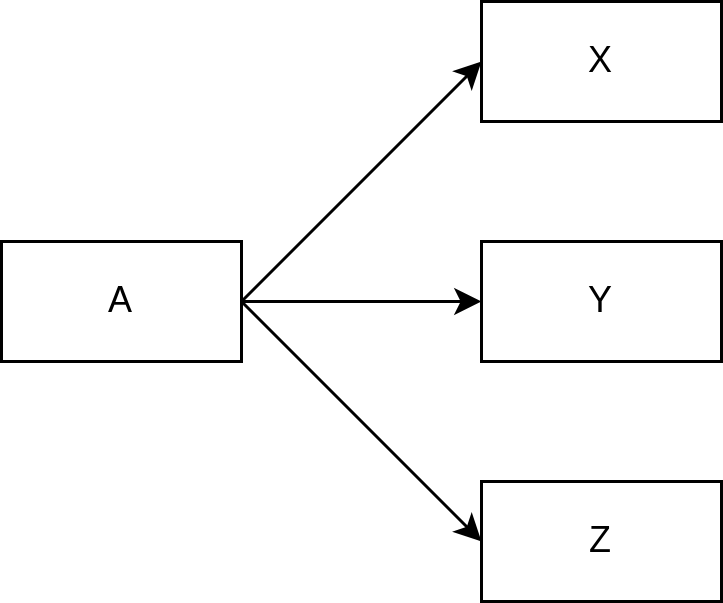

The diagram above was exported from draw.io. Its source (the exported page's mxGraphModel, read from the mxfile embedded in the PNG):
<mxGraphModel dx="698" dy="603" grid="1" gridSize="10" guides="1" tooltips="1" connect="1" arrows="1" fold="1" page="1" pageScale="1" pageWidth="827" pageHeight="1169" math="0" shadow="0">
  <root>
    <mxCell id="0" />
    <mxCell id="1" parent="0" />
    <mxCell id="gPdbP3Nv2Iej_qGwbLUv-1" value="A" style="rounded=0;whiteSpace=wrap;html=1;" vertex="1" parent="1">
      <mxGeometry x="200" y="200" width="80" height="40" as="geometry" />
    </mxCell>
    <mxCell id="gPdbP3Nv2Iej_qGwbLUv-2" value="X" style="rounded=0;whiteSpace=wrap;html=1;" vertex="1" parent="1">
      <mxGeometry x="360" y="120" width="80" height="40" as="geometry" />
    </mxCell>
    <mxCell id="gPdbP3Nv2Iej_qGwbLUv-3" value="Y" style="rounded=0;whiteSpace=wrap;html=1;" vertex="1" parent="1">
      <mxGeometry x="360" y="200" width="80" height="40" as="geometry" />
    </mxCell>
    <mxCell id="gPdbP3Nv2Iej_qGwbLUv-4" value="Z" style="rounded=0;whiteSpace=wrap;html=1;" vertex="1" parent="1">
      <mxGeometry x="360" y="280" width="80" height="40" as="geometry" />
    </mxCell>
    <mxCell id="gPdbP3Nv2Iej_qGwbLUv-6" value="" style="endArrow=classic;html=1;rounded=0;entryX=0;entryY=0.5;entryDx=0;entryDy=0;exitX=1;exitY=0.5;exitDx=0;exitDy=0;" edge="1" parent="1" source="gPdbP3Nv2Iej_qGwbLUv-1" target="gPdbP3Nv2Iej_qGwbLUv-2">
      <mxGeometry width="50" height="50" relative="1" as="geometry">
        <mxPoint x="240" y="130" as="sourcePoint" />
        <mxPoint x="390" y="290" as="targetPoint" />
      </mxGeometry>
    </mxCell>
    <mxCell id="gPdbP3Nv2Iej_qGwbLUv-9" value="" style="endArrow=classic;html=1;rounded=0;entryX=0;entryY=0.5;entryDx=0;entryDy=0;exitX=1;exitY=0.5;exitDx=0;exitDy=0;" edge="1" parent="1" source="gPdbP3Nv2Iej_qGwbLUv-1" target="gPdbP3Nv2Iej_qGwbLUv-3">
      <mxGeometry width="50" height="50" relative="1" as="geometry">
        <mxPoint x="290" y="230" as="sourcePoint" />
        <mxPoint x="370" y="150" as="targetPoint" />
      </mxGeometry>
    </mxCell>
    <mxCell id="gPdbP3Nv2Iej_qGwbLUv-10" value="" style="endArrow=classic;html=1;rounded=0;entryX=0;entryY=0.5;entryDx=0;entryDy=0;exitX=1;exitY=0.5;exitDx=0;exitDy=0;" edge="1" parent="1" source="gPdbP3Nv2Iej_qGwbLUv-1" target="gPdbP3Nv2Iej_qGwbLUv-4">
      <mxGeometry width="50" height="50" relative="1" as="geometry">
        <mxPoint x="300" y="240" as="sourcePoint" />
        <mxPoint x="380" y="160" as="targetPoint" />
      </mxGeometry>
    </mxCell>
  </root>
</mxGraphModel>